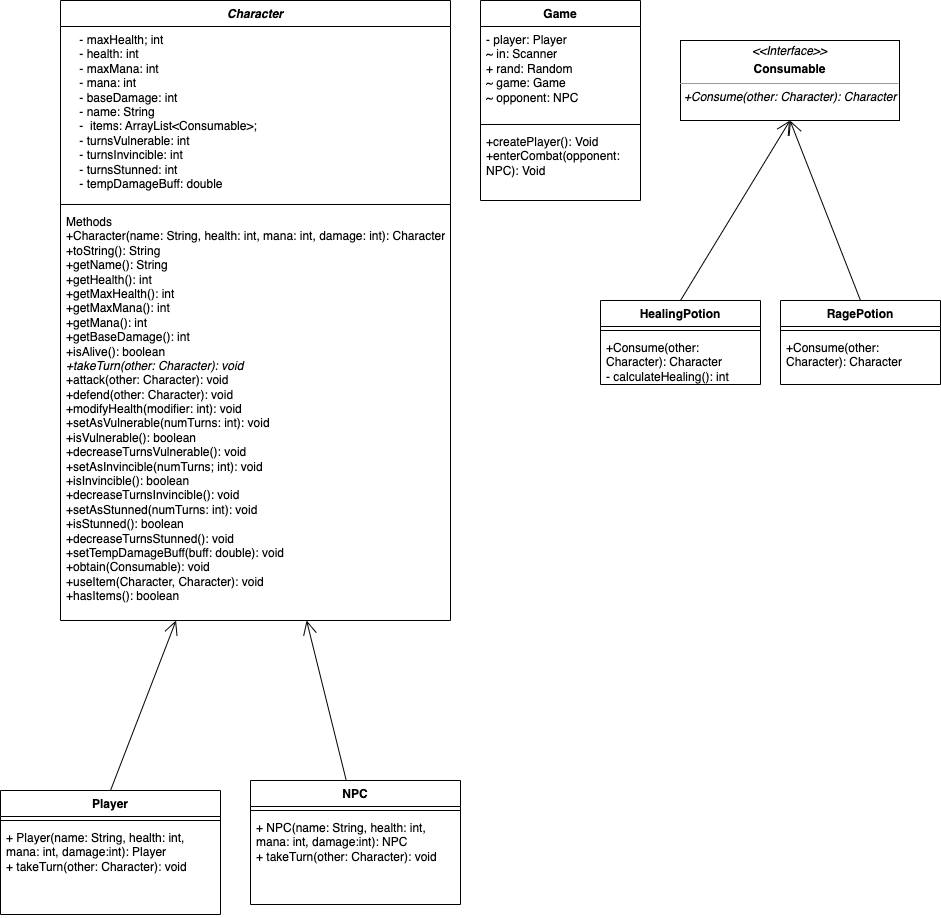

The diagram above was exported from draw.io. Its source (the exported page's mxGraphModel, read from the mxfile embedded in the PNG):
<mxGraphModel dx="2294" dy="893" grid="1" gridSize="10" guides="1" tooltips="1" connect="1" arrows="1" fold="1" page="1" pageScale="1" pageWidth="850" pageHeight="1100" math="0" shadow="0">
  <root>
    <mxCell id="0" />
    <mxCell id="1" parent="0" />
    <mxCell id="9qztNawZmxwf8tdDeygq-6" value="&lt;i&gt;Character&lt;/i&gt;" style="swimlane;fontStyle=1;align=center;verticalAlign=top;childLayout=stackLayout;horizontal=1;startSize=26;horizontalStack=0;resizeParent=1;resizeParentMax=0;resizeLast=0;collapsible=1;marginBottom=0;whiteSpace=wrap;html=1;" parent="1" vertex="1">
      <mxGeometry x="40" y="70" width="390" height="620" as="geometry" />
    </mxCell>
    <mxCell id="9qztNawZmxwf8tdDeygq-7" value="&lt;div&gt;&amp;nbsp; &amp;nbsp; - maxHealth; int&lt;/div&gt;&lt;div&gt;&amp;nbsp; &amp;nbsp; - health: int&lt;/div&gt;&lt;div&gt;&amp;nbsp; &amp;nbsp; - maxMana: int&lt;/div&gt;&lt;div&gt;&amp;nbsp; &amp;nbsp; - mana: int&lt;/div&gt;&lt;div&gt;&amp;nbsp; &amp;nbsp; - baseDamage: int&lt;/div&gt;&lt;div&gt;&amp;nbsp; &amp;nbsp; - name: String&lt;/div&gt;&lt;div&gt;&amp;nbsp; &amp;nbsp; -&amp;nbsp; items: ArrayList&amp;lt;Consumable&amp;gt;;&lt;/div&gt;&lt;div&gt;&amp;nbsp; &amp;nbsp; - turnsVulnerable: int&lt;/div&gt;&lt;div&gt;&amp;nbsp; &amp;nbsp; - turnsInvincible: int&lt;/div&gt;&lt;div&gt;&amp;nbsp; &amp;nbsp; - turnsStunned: int&lt;/div&gt;&lt;div&gt;&amp;nbsp; &amp;nbsp; - tempDamageBuff: double&lt;/div&gt;" style="text;strokeColor=none;fillColor=none;align=left;verticalAlign=top;spacingLeft=4;spacingRight=4;overflow=hidden;rotatable=0;points=[[0,0.5],[1,0.5]];portConstraint=eastwest;whiteSpace=wrap;html=1;" parent="9qztNawZmxwf8tdDeygq-6" vertex="1">
      <mxGeometry y="26" width="390" height="174" as="geometry" />
    </mxCell>
    <mxCell id="9qztNawZmxwf8tdDeygq-8" value="" style="line;strokeWidth=1;fillColor=none;align=left;verticalAlign=middle;spacingTop=-1;spacingLeft=3;spacingRight=3;rotatable=0;labelPosition=right;points=[];portConstraint=eastwest;strokeColor=inherit;" parent="9qztNawZmxwf8tdDeygq-6" vertex="1">
      <mxGeometry y="200" width="390" height="8" as="geometry" />
    </mxCell>
    <mxCell id="9qztNawZmxwf8tdDeygq-9" value="&lt;div&gt;Methods&lt;/div&gt;&lt;div&gt;+Character(name: String, health: int, mana: int, damage: int): Character&lt;/div&gt;&lt;div&gt;+toString(): String&lt;/div&gt;&lt;div&gt;+getName(): String&lt;/div&gt;&lt;div&gt;+getHealth(): int&lt;/div&gt;&lt;div&gt;+getMaxHealth(): int&lt;/div&gt;&lt;div&gt;+getMaxMana(): int&lt;/div&gt;&lt;div&gt;+getMana(): int&lt;/div&gt;&lt;div&gt;+getBaseDamage(): int&lt;/div&gt;&lt;div&gt;+isAlive(): boolean&lt;/div&gt;&lt;div&gt;&lt;i&gt;+takeTurn(other: Character): void&lt;/i&gt;&lt;/div&gt;&lt;div&gt;+attack(other: Character): void&lt;/div&gt;&lt;div&gt;+defend(other: Character): void&lt;/div&gt;&lt;div&gt;+modifyHealth(modifier: int): void&lt;/div&gt;&lt;div&gt;+setAsVulnerable(numTurns: int): void&lt;/div&gt;&lt;div&gt;+isVulnerable(): boolean&lt;/div&gt;&lt;div&gt;+decreaseTurnsVulnerable(): void&lt;/div&gt;&lt;div&gt;+setAsInvincible(numTurns; int): void&lt;/div&gt;&lt;div&gt;+isInvincible(): boolean&lt;/div&gt;&lt;div&gt;+decreaseTurnsInvincible(): void&lt;/div&gt;&lt;div&gt;+setAsStunned(numTurns: int): void&lt;/div&gt;&lt;div&gt;+isStunned(): boolean&lt;/div&gt;&lt;div&gt;+decreaseTurnsStunned(): void&lt;/div&gt;&lt;div&gt;+setTempDamageBuff(buff: double): void&lt;/div&gt;&lt;div&gt;+obtain(Consumable): void&lt;/div&gt;&lt;div&gt;+useItem(Character, Character): void&lt;/div&gt;&lt;div&gt;+hasItems(): boolean&lt;/div&gt;" style="text;strokeColor=none;fillColor=none;align=left;verticalAlign=top;spacingLeft=4;spacingRight=4;overflow=hidden;rotatable=0;points=[[0,0.5],[1,0.5]];portConstraint=eastwest;whiteSpace=wrap;html=1;" parent="9qztNawZmxwf8tdDeygq-6" vertex="1">
      <mxGeometry y="208" width="390" height="412" as="geometry" />
    </mxCell>
    <mxCell id="9qztNawZmxwf8tdDeygq-11" value="Player" style="swimlane;fontStyle=1;align=center;verticalAlign=top;childLayout=stackLayout;horizontal=1;startSize=26;horizontalStack=0;resizeParent=1;resizeParentMax=0;resizeLast=0;collapsible=1;marginBottom=0;whiteSpace=wrap;html=1;" parent="1" vertex="1">
      <mxGeometry x="-20" y="860" width="220" height="124" as="geometry" />
    </mxCell>
    <mxCell id="9qztNawZmxwf8tdDeygq-13" value="" style="line;strokeWidth=1;fillColor=none;align=left;verticalAlign=middle;spacingTop=-1;spacingLeft=3;spacingRight=3;rotatable=0;labelPosition=right;points=[];portConstraint=eastwest;strokeColor=inherit;" parent="9qztNawZmxwf8tdDeygq-11" vertex="1">
      <mxGeometry y="26" width="220" height="8" as="geometry" />
    </mxCell>
    <mxCell id="9qztNawZmxwf8tdDeygq-14" value="&lt;div&gt;+ Player(name: String, health: int, mana: int, damage:int): Player&lt;/div&gt;&lt;div&gt;+ takeTurn(other: Character): void&lt;/div&gt;" style="text;strokeColor=none;fillColor=none;align=left;verticalAlign=top;spacingLeft=4;spacingRight=4;overflow=hidden;rotatable=0;points=[[0,0.5],[1,0.5]];portConstraint=eastwest;whiteSpace=wrap;html=1;" parent="9qztNawZmxwf8tdDeygq-11" vertex="1">
      <mxGeometry y="34" width="220" height="90" as="geometry" />
    </mxCell>
    <mxCell id="9qztNawZmxwf8tdDeygq-15" value="NPC" style="swimlane;fontStyle=1;align=center;verticalAlign=top;childLayout=stackLayout;horizontal=1;startSize=26;horizontalStack=0;resizeParent=1;resizeParentMax=0;resizeLast=0;collapsible=1;marginBottom=0;whiteSpace=wrap;html=1;" parent="1" vertex="1">
      <mxGeometry x="230" y="850" width="210" height="124" as="geometry" />
    </mxCell>
    <mxCell id="9qztNawZmxwf8tdDeygq-17" value="" style="line;strokeWidth=1;fillColor=none;align=left;verticalAlign=middle;spacingTop=-1;spacingLeft=3;spacingRight=3;rotatable=0;labelPosition=right;points=[];portConstraint=eastwest;strokeColor=inherit;" parent="9qztNawZmxwf8tdDeygq-15" vertex="1">
      <mxGeometry y="26" width="210" height="8" as="geometry" />
    </mxCell>
    <mxCell id="9qztNawZmxwf8tdDeygq-18" value="&lt;div&gt;+ NPC(name: String, health: int, mana: int, damage:int): NPC&lt;/div&gt;&lt;div&gt;+ takeTurn(other: Character): void&lt;/div&gt;" style="text;strokeColor=none;fillColor=none;align=left;verticalAlign=top;spacingLeft=4;spacingRight=4;overflow=hidden;rotatable=0;points=[[0,0.5],[1,0.5]];portConstraint=eastwest;whiteSpace=wrap;html=1;" parent="9qztNawZmxwf8tdDeygq-15" vertex="1">
      <mxGeometry y="34" width="210" height="90" as="geometry" />
    </mxCell>
    <mxCell id="9qztNawZmxwf8tdDeygq-25" value="" style="endArrow=open;endFill=1;endSize=12;html=1;rounded=0;exitX=0.456;exitY=0;exitDx=0;exitDy=0;exitPerimeter=0;" parent="1" source="9qztNawZmxwf8tdDeygq-15" target="9qztNawZmxwf8tdDeygq-9" edge="1">
      <mxGeometry width="160" relative="1" as="geometry">
        <mxPoint x="340" y="780" as="sourcePoint" />
        <mxPoint x="500" y="780" as="targetPoint" />
      </mxGeometry>
    </mxCell>
    <mxCell id="9qztNawZmxwf8tdDeygq-26" value="" style="endArrow=open;endFill=1;endSize=12;html=1;rounded=0;exitX=0.5;exitY=0;exitDx=0;exitDy=0;" parent="1" source="9qztNawZmxwf8tdDeygq-11" target="9qztNawZmxwf8tdDeygq-9" edge="1">
      <mxGeometry width="160" relative="1" as="geometry">
        <mxPoint x="50" y="800" as="sourcePoint" />
        <mxPoint x="210" y="800" as="targetPoint" />
      </mxGeometry>
    </mxCell>
    <mxCell id="9qztNawZmxwf8tdDeygq-30" value="Game" style="swimlane;fontStyle=1;align=center;verticalAlign=top;childLayout=stackLayout;horizontal=1;startSize=26;horizontalStack=0;resizeParent=1;resizeParentMax=0;resizeLast=0;collapsible=1;marginBottom=0;whiteSpace=wrap;html=1;" parent="1" vertex="1">
      <mxGeometry x="460" y="70" width="160" height="200" as="geometry" />
    </mxCell>
    <mxCell id="9qztNawZmxwf8tdDeygq-31" value="&lt;div&gt;- player: Player&lt;/div&gt;&lt;div&gt;~ in: Scanner&lt;/div&gt;&lt;div&gt;+ rand: Random&amp;nbsp;&lt;/div&gt;&lt;div&gt;~ game: Game&lt;/div&gt;&lt;div&gt;~ opponent: NPC&lt;/div&gt;" style="text;strokeColor=none;fillColor=none;align=left;verticalAlign=top;spacingLeft=4;spacingRight=4;overflow=hidden;rotatable=0;points=[[0,0.5],[1,0.5]];portConstraint=eastwest;whiteSpace=wrap;html=1;" parent="9qztNawZmxwf8tdDeygq-30" vertex="1">
      <mxGeometry y="26" width="160" height="94" as="geometry" />
    </mxCell>
    <mxCell id="9qztNawZmxwf8tdDeygq-32" value="" style="line;strokeWidth=1;fillColor=none;align=left;verticalAlign=middle;spacingTop=-1;spacingLeft=3;spacingRight=3;rotatable=0;labelPosition=right;points=[];portConstraint=eastwest;strokeColor=inherit;" parent="9qztNawZmxwf8tdDeygq-30" vertex="1">
      <mxGeometry y="120" width="160" height="8" as="geometry" />
    </mxCell>
    <mxCell id="9qztNawZmxwf8tdDeygq-33" value="&lt;div&gt;+createPlayer(): Void&lt;/div&gt;&lt;div&gt;+enterCombat(opponent: NPC): Void&lt;/div&gt;" style="text;strokeColor=none;fillColor=none;align=left;verticalAlign=top;spacingLeft=4;spacingRight=4;overflow=hidden;rotatable=0;points=[[0,0.5],[1,0.5]];portConstraint=eastwest;whiteSpace=wrap;html=1;" parent="9qztNawZmxwf8tdDeygq-30" vertex="1">
      <mxGeometry y="128" width="160" height="72" as="geometry" />
    </mxCell>
    <mxCell id="9qztNawZmxwf8tdDeygq-34" value="&lt;p style=&quot;margin:0px;margin-top:4px;text-align:center;&quot;&gt;&lt;i&gt;&amp;lt;&amp;lt;Interface&amp;gt;&amp;gt;&lt;/i&gt;&lt;br&gt;&lt;/p&gt;&lt;p style=&quot;margin:0px;margin-top:4px;text-align:center;&quot;&gt;&lt;b style=&quot;&quot;&gt;Consumable&lt;/b&gt;&lt;/p&gt;&lt;hr size=&quot;1&quot;&gt;&lt;p style=&quot;margin:0px;margin-left:4px;&quot;&gt;&lt;i&gt;+Consume(other: Character): Character&lt;/i&gt;&lt;/p&gt;" style="verticalAlign=top;align=left;overflow=fill;fontSize=12;fontFamily=Helvetica;html=1;whiteSpace=wrap;" parent="1" vertex="1">
      <mxGeometry x="660" y="110" width="219" height="80" as="geometry" />
    </mxCell>
    <mxCell id="9qztNawZmxwf8tdDeygq-35" value="HealingPotion" style="swimlane;fontStyle=1;align=center;verticalAlign=top;childLayout=stackLayout;horizontal=1;startSize=26;horizontalStack=0;resizeParent=1;resizeParentMax=0;resizeLast=0;collapsible=1;marginBottom=0;whiteSpace=wrap;html=1;" parent="1" vertex="1">
      <mxGeometry x="580" y="370" width="160" height="84" as="geometry" />
    </mxCell>
    <mxCell id="9qztNawZmxwf8tdDeygq-37" value="" style="line;strokeWidth=1;fillColor=none;align=left;verticalAlign=middle;spacingTop=-1;spacingLeft=3;spacingRight=3;rotatable=0;labelPosition=right;points=[];portConstraint=eastwest;strokeColor=inherit;" parent="9qztNawZmxwf8tdDeygq-35" vertex="1">
      <mxGeometry y="26" width="160" height="8" as="geometry" />
    </mxCell>
    <mxCell id="9qztNawZmxwf8tdDeygq-38" value="+Consume(other: Character): Character&lt;br&gt;- calculateHealing(): int" style="text;strokeColor=none;fillColor=none;align=left;verticalAlign=top;spacingLeft=4;spacingRight=4;overflow=hidden;rotatable=0;points=[[0,0.5],[1,0.5]];portConstraint=eastwest;whiteSpace=wrap;html=1;" parent="9qztNawZmxwf8tdDeygq-35" vertex="1">
      <mxGeometry y="34" width="160" height="50" as="geometry" />
    </mxCell>
    <mxCell id="9qztNawZmxwf8tdDeygq-39" value="RagePotion" style="swimlane;fontStyle=1;align=center;verticalAlign=top;childLayout=stackLayout;horizontal=1;startSize=26;horizontalStack=0;resizeParent=1;resizeParentMax=0;resizeLast=0;collapsible=1;marginBottom=0;whiteSpace=wrap;html=1;" parent="1" vertex="1">
      <mxGeometry x="760" y="370" width="160" height="84" as="geometry" />
    </mxCell>
    <mxCell id="9qztNawZmxwf8tdDeygq-41" value="" style="line;strokeWidth=1;fillColor=none;align=left;verticalAlign=middle;spacingTop=-1;spacingLeft=3;spacingRight=3;rotatable=0;labelPosition=right;points=[];portConstraint=eastwest;strokeColor=inherit;" parent="9qztNawZmxwf8tdDeygq-39" vertex="1">
      <mxGeometry y="26" width="160" height="8" as="geometry" />
    </mxCell>
    <mxCell id="9qztNawZmxwf8tdDeygq-42" value="+Consume(other: Character): Character" style="text;strokeColor=none;fillColor=none;align=left;verticalAlign=top;spacingLeft=4;spacingRight=4;overflow=hidden;rotatable=0;points=[[0,0.5],[1,0.5]];portConstraint=eastwest;whiteSpace=wrap;html=1;" parent="9qztNawZmxwf8tdDeygq-39" vertex="1">
      <mxGeometry y="34" width="160" height="50" as="geometry" />
    </mxCell>
    <mxCell id="9qztNawZmxwf8tdDeygq-43" value="" style="endArrow=open;endFill=1;endSize=12;html=1;rounded=0;exitX=0.5;exitY=0;exitDx=0;exitDy=0;entryX=0.5;entryY=1;entryDx=0;entryDy=0;" parent="1" source="9qztNawZmxwf8tdDeygq-39" edge="1" target="9qztNawZmxwf8tdDeygq-34">
      <mxGeometry width="160" relative="1" as="geometry">
        <mxPoint x="740" y="300" as="sourcePoint" />
        <mxPoint x="760" y="170" as="targetPoint" />
      </mxGeometry>
    </mxCell>
    <mxCell id="9qztNawZmxwf8tdDeygq-44" value="" style="endArrow=open;endFill=1;endSize=12;html=1;rounded=0;exitX=0.5;exitY=0;exitDx=0;exitDy=0;entryX=0.5;entryY=1;entryDx=0;entryDy=0;" parent="1" source="9qztNawZmxwf8tdDeygq-35" target="9qztNawZmxwf8tdDeygq-34" edge="1">
      <mxGeometry width="160" relative="1" as="geometry">
        <mxPoint x="680" y="310" as="sourcePoint" />
        <mxPoint x="840" y="310" as="targetPoint" />
      </mxGeometry>
    </mxCell>
  </root>
</mxGraphModel>